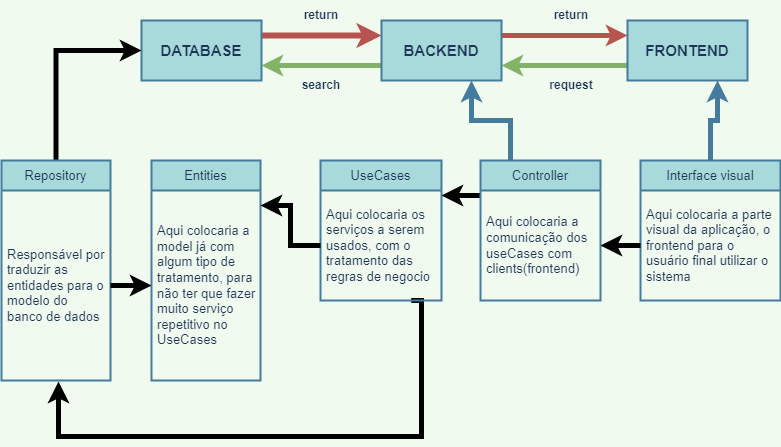

The diagram above was exported from draw.io. Its source (the exported page's mxGraphModel, read from the mxfile embedded in the PNG):
<mxGraphModel dx="1434" dy="699" grid="0" gridSize="10" guides="1" tooltips="1" connect="1" arrows="1" fold="1" page="1" pageScale="1" pageWidth="827" pageHeight="1169" background="#F1FAEE" math="0" shadow="0">
  <root>
    <mxCell id="0" />
    <mxCell id="1" parent="0" />
    <mxCell id="i2icySrOcHKh7u-nuGST-8" style="edgeStyle=orthogonalEdgeStyle;rounded=0;orthogonalLoop=1;jettySize=auto;html=1;exitX=1;exitY=0.25;exitDx=0;exitDy=0;entryX=0;entryY=0.25;entryDx=0;entryDy=0;fillColor=#f8cecc;strokeColor=#b85450;strokeWidth=6;labelBackgroundColor=#F1FAEE;fontColor=#1D3557;" parent="1" source="i2icySrOcHKh7u-nuGST-1" target="i2icySrOcHKh7u-nuGST-2" edge="1">
      <mxGeometry relative="1" as="geometry" />
    </mxCell>
    <mxCell id="i2icySrOcHKh7u-nuGST-1" value="&lt;font style=&quot;font-size: 15px;&quot;&gt;DATABASE&lt;/font&gt;" style="rounded=0;whiteSpace=wrap;html=1;fontStyle=1;strokeWidth=2;fillColor=#A8DADC;strokeColor=#457B9D;fontColor=#1D3557;" parent="1" vertex="1">
      <mxGeometry x="156" y="96" width="120" height="60" as="geometry" />
    </mxCell>
    <mxCell id="i2icySrOcHKh7u-nuGST-6" style="edgeStyle=orthogonalEdgeStyle;rounded=0;orthogonalLoop=1;jettySize=auto;html=1;exitX=0;exitY=0.75;exitDx=0;exitDy=0;entryX=1;entryY=0.75;entryDx=0;entryDy=0;fillColor=#d5e8d4;strokeColor=#82b366;strokeWidth=5;labelBackgroundColor=#F1FAEE;fontColor=#1D3557;" parent="1" source="i2icySrOcHKh7u-nuGST-2" target="i2icySrOcHKh7u-nuGST-1" edge="1">
      <mxGeometry relative="1" as="geometry" />
    </mxCell>
    <mxCell id="i2icySrOcHKh7u-nuGST-9" style="edgeStyle=orthogonalEdgeStyle;rounded=0;orthogonalLoop=1;jettySize=auto;html=1;exitX=1;exitY=0.25;exitDx=0;exitDy=0;entryX=0;entryY=0.25;entryDx=0;entryDy=0;strokeWidth=5;fillColor=#f8cecc;strokeColor=#b85450;labelBackgroundColor=#F1FAEE;fontColor=#1D3557;" parent="1" source="i2icySrOcHKh7u-nuGST-2" target="i2icySrOcHKh7u-nuGST-3" edge="1">
      <mxGeometry relative="1" as="geometry" />
    </mxCell>
    <mxCell id="i2icySrOcHKh7u-nuGST-2" value="&lt;font style=&quot;font-size: 15px;&quot;&gt;BACKEND&lt;/font&gt;" style="rounded=0;whiteSpace=wrap;html=1;fontStyle=1;strokeWidth=2;fillColor=#A8DADC;strokeColor=#457B9D;fontColor=#1D3557;" parent="1" vertex="1">
      <mxGeometry x="396" y="96" width="120" height="60" as="geometry" />
    </mxCell>
    <mxCell id="i2icySrOcHKh7u-nuGST-7" style="edgeStyle=orthogonalEdgeStyle;rounded=0;orthogonalLoop=1;jettySize=auto;html=1;exitX=0;exitY=0.75;exitDx=0;exitDy=0;entryX=1;entryY=0.75;entryDx=0;entryDy=0;fillColor=#d5e8d4;strokeColor=#82b366;strokeWidth=5;fontStyle=0;labelBackgroundColor=#F1FAEE;fontColor=#1D3557;" parent="1" source="i2icySrOcHKh7u-nuGST-3" target="i2icySrOcHKh7u-nuGST-2" edge="1">
      <mxGeometry relative="1" as="geometry" />
    </mxCell>
    <mxCell id="i2icySrOcHKh7u-nuGST-3" value="&lt;font style=&quot;font-size: 15px;&quot;&gt;FRONTEND&lt;/font&gt;" style="rounded=0;whiteSpace=wrap;html=1;fontStyle=1;fontSize=13;labelBackgroundColor=none;strokeWidth=2;fillColor=#A8DADC;strokeColor=#457B9D;fontColor=#1D3557;" parent="1" vertex="1">
      <mxGeometry x="642" y="96" width="120" height="60" as="geometry" />
    </mxCell>
    <mxCell id="i2icySrOcHKh7u-nuGST-10" value="&lt;b&gt;request&lt;/b&gt;" style="text;html=1;strokeColor=none;fillColor=none;align=center;verticalAlign=middle;whiteSpace=wrap;rounded=0;fontColor=#1D3557;" parent="1" vertex="1">
      <mxGeometry x="556" y="146" width="60" height="30" as="geometry" />
    </mxCell>
    <mxCell id="i2icySrOcHKh7u-nuGST-12" value="&lt;b&gt;search&lt;br&gt;&lt;/b&gt;" style="text;html=1;strokeColor=none;fillColor=none;align=center;verticalAlign=middle;whiteSpace=wrap;rounded=0;fontColor=#1D3557;" parent="1" vertex="1">
      <mxGeometry x="306" y="146" width="60" height="30" as="geometry" />
    </mxCell>
    <mxCell id="i2icySrOcHKh7u-nuGST-13" value="&lt;b&gt;return&lt;/b&gt;" style="text;html=1;strokeColor=none;fillColor=none;align=center;verticalAlign=middle;whiteSpace=wrap;rounded=0;fontColor=#1D3557;" parent="1" vertex="1">
      <mxGeometry x="306" y="76" width="60" height="30" as="geometry" />
    </mxCell>
    <mxCell id="i2icySrOcHKh7u-nuGST-14" value="&lt;b&gt;return&lt;/b&gt;" style="text;html=1;strokeColor=none;fillColor=none;align=center;verticalAlign=middle;whiteSpace=wrap;rounded=0;fontColor=#1D3557;" parent="1" vertex="1">
      <mxGeometry x="556" y="76" width="60" height="30" as="geometry" />
    </mxCell>
    <mxCell id="i2icySrOcHKh7u-nuGST-20" value="Entities&lt;br&gt;" style="swimlane;fontStyle=0;childLayout=stackLayout;horizontal=1;startSize=30;horizontalStack=0;resizeParent=1;resizeParentMax=0;resizeLast=0;collapsible=1;marginBottom=0;whiteSpace=wrap;html=1;labelBackgroundColor=none;strokeWidth=2;fontSize=13;fillColor=#A8DADC;strokeColor=#457B9D;fontColor=#1D3557;" parent="1" vertex="1">
      <mxGeometry x="166" y="236" width="109" height="220" as="geometry" />
    </mxCell>
    <mxCell id="i2icySrOcHKh7u-nuGST-21" value="Aqui colocaria a model já com algum tipo de tratamento, para não ter que fazer muito serviço repetitivo no UseCases" style="text;strokeColor=none;fillColor=none;align=left;verticalAlign=middle;spacingLeft=4;spacingRight=4;overflow=hidden;points=[[0,0.5],[1,0.5]];portConstraint=eastwest;rotatable=0;whiteSpace=wrap;html=1;labelBackgroundColor=none;strokeWidth=2;fontSize=13;fontColor=#1D3557;" parent="i2icySrOcHKh7u-nuGST-20" vertex="1">
      <mxGeometry y="30" width="109" height="190" as="geometry" />
    </mxCell>
    <mxCell id="DXWu7uD8F20fMXFTt2WC-7" style="edgeStyle=orthogonalEdgeStyle;rounded=0;orthogonalLoop=1;jettySize=auto;html=1;exitX=0.75;exitY=1;exitDx=0;exitDy=0;entryX=0.523;entryY=1.005;entryDx=0;entryDy=0;entryPerimeter=0;strokeWidth=5;" edge="1" parent="1" source="i2icySrOcHKh7u-nuGST-24" target="DXWu7uD8F20fMXFTt2WC-3">
      <mxGeometry relative="1" as="geometry">
        <Array as="points">
          <mxPoint x="436" y="512" />
          <mxPoint x="73" y="512" />
        </Array>
      </mxGeometry>
    </mxCell>
    <mxCell id="i2icySrOcHKh7u-nuGST-24" value="UseCases&lt;br&gt;" style="swimlane;fontStyle=0;childLayout=stackLayout;horizontal=1;startSize=30;horizontalStack=0;resizeParent=1;resizeParentMax=0;resizeLast=0;collapsible=1;marginBottom=0;whiteSpace=wrap;html=1;labelBackgroundColor=none;strokeWidth=2;fontSize=13;fillColor=#A8DADC;strokeColor=#457B9D;fontColor=#1D3557;" parent="1" vertex="1">
      <mxGeometry x="335" y="236" width="121" height="140" as="geometry" />
    </mxCell>
    <mxCell id="i2icySrOcHKh7u-nuGST-25" value="Aqui colocaria os serviços a serem usados, com o tratamento das regras de negocio&lt;br&gt;" style="text;strokeColor=none;fillColor=none;align=left;verticalAlign=middle;spacingLeft=4;spacingRight=4;overflow=hidden;points=[[0,0.5],[1,0.5]];portConstraint=eastwest;rotatable=0;whiteSpace=wrap;html=1;labelBackgroundColor=none;strokeWidth=2;fontSize=13;fontColor=#1D3557;" parent="i2icySrOcHKh7u-nuGST-24" vertex="1">
      <mxGeometry y="30" width="121" height="110" as="geometry" />
    </mxCell>
    <mxCell id="i2icySrOcHKh7u-nuGST-97" style="edgeStyle=orthogonalEdgeStyle;rounded=0;orthogonalLoop=1;jettySize=auto;html=1;exitX=0.25;exitY=0;exitDx=0;exitDy=0;entryX=0.75;entryY=1;entryDx=0;entryDy=0;strokeWidth=5;fontSize=13;fillColor=#A8DADC;strokeColor=#457B9D;labelBackgroundColor=#F1FAEE;fontColor=#1D3557;" parent="1" source="i2icySrOcHKh7u-nuGST-29" target="i2icySrOcHKh7u-nuGST-2" edge="1">
      <mxGeometry relative="1" as="geometry" />
    </mxCell>
    <mxCell id="DXWu7uD8F20fMXFTt2WC-9" style="edgeStyle=orthogonalEdgeStyle;rounded=0;orthogonalLoop=1;jettySize=auto;html=1;exitX=0;exitY=0.25;exitDx=0;exitDy=0;entryX=1;entryY=0.25;entryDx=0;entryDy=0;strokeWidth=5;" edge="1" parent="1" source="i2icySrOcHKh7u-nuGST-29" target="i2icySrOcHKh7u-nuGST-24">
      <mxGeometry relative="1" as="geometry" />
    </mxCell>
    <mxCell id="i2icySrOcHKh7u-nuGST-29" value="Controller" style="swimlane;fontStyle=0;childLayout=stackLayout;horizontal=1;startSize=30;horizontalStack=0;resizeParent=1;resizeParentMax=0;resizeLast=0;collapsible=1;marginBottom=0;whiteSpace=wrap;html=1;labelBackgroundColor=none;strokeWidth=2;fontSize=13;fillColor=#A8DADC;strokeColor=#457B9D;fontColor=#1D3557;" parent="1" vertex="1">
      <mxGeometry x="495" y="236" width="120" height="140" as="geometry" />
    </mxCell>
    <mxCell id="i2icySrOcHKh7u-nuGST-30" value="Aqui colocaria a comunicação dos useCases com clients(frontend)" style="text;strokeColor=none;fillColor=none;align=left;verticalAlign=middle;spacingLeft=4;spacingRight=4;overflow=hidden;points=[[0,0.5],[1,0.5]];portConstraint=eastwest;rotatable=0;whiteSpace=wrap;html=1;labelBackgroundColor=none;strokeWidth=2;fontSize=13;fontColor=#1D3557;" parent="i2icySrOcHKh7u-nuGST-29" vertex="1">
      <mxGeometry y="30" width="120" height="110" as="geometry" />
    </mxCell>
    <mxCell id="i2icySrOcHKh7u-nuGST-95" style="edgeStyle=orthogonalEdgeStyle;rounded=0;orthogonalLoop=1;jettySize=auto;html=1;exitX=0.5;exitY=0;exitDx=0;exitDy=0;entryX=0.75;entryY=1;entryDx=0;entryDy=0;strokeWidth=5;fontSize=13;fillColor=#A8DADC;strokeColor=#457B9D;labelBackgroundColor=#F1FAEE;fontColor=#1D3557;" parent="1" source="i2icySrOcHKh7u-nuGST-61" target="i2icySrOcHKh7u-nuGST-3" edge="1">
      <mxGeometry relative="1" as="geometry" />
    </mxCell>
    <mxCell id="i2icySrOcHKh7u-nuGST-61" value="Interface visual" style="swimlane;fontStyle=0;childLayout=stackLayout;horizontal=1;startSize=30;horizontalStack=0;resizeParent=1;resizeParentMax=0;resizeLast=0;collapsible=1;marginBottom=0;whiteSpace=wrap;html=1;labelBackgroundColor=none;strokeWidth=2;fontSize=13;fillColor=#A8DADC;strokeColor=#457B9D;fontColor=#1D3557;" parent="1" vertex="1">
      <mxGeometry x="655" y="236" width="140" height="140" as="geometry" />
    </mxCell>
    <mxCell id="i2icySrOcHKh7u-nuGST-63" value="Aqui colocaria a parte visual da aplicação, o frontend para o usuário final utilizar o sistema" style="text;strokeColor=none;fillColor=none;align=left;verticalAlign=middle;spacingLeft=4;spacingRight=4;overflow=hidden;points=[[0,0.5],[1,0.5]];portConstraint=eastwest;rotatable=0;whiteSpace=wrap;html=1;labelBackgroundColor=none;strokeWidth=2;fontSize=13;fontColor=#1D3557;" parent="i2icySrOcHKh7u-nuGST-61" vertex="1">
      <mxGeometry y="30" width="140" height="110" as="geometry" />
    </mxCell>
    <mxCell id="i2icySrOcHKh7u-nuGST-84" style="edgeStyle=orthogonalEdgeStyle;rounded=0;orthogonalLoop=1;jettySize=auto;html=1;exitX=0;exitY=0.5;exitDx=0;exitDy=0;entryX=1;entryY=0.5;entryDx=0;entryDy=0;strokeWidth=5;fontSize=13;labelBackgroundColor=#F1FAEE;strokeColor=#000000;fontColor=#1D3557;" parent="1" source="i2icySrOcHKh7u-nuGST-63" target="i2icySrOcHKh7u-nuGST-30" edge="1">
      <mxGeometry relative="1" as="geometry" />
    </mxCell>
    <mxCell id="DXWu7uD8F20fMXFTt2WC-8" style="edgeStyle=orthogonalEdgeStyle;rounded=0;orthogonalLoop=1;jettySize=auto;html=1;exitX=0.5;exitY=0;exitDx=0;exitDy=0;entryX=0;entryY=0.5;entryDx=0;entryDy=0;strokeWidth=5;" edge="1" parent="1" source="DXWu7uD8F20fMXFTt2WC-2" target="i2icySrOcHKh7u-nuGST-1">
      <mxGeometry relative="1" as="geometry" />
    </mxCell>
    <mxCell id="DXWu7uD8F20fMXFTt2WC-2" value="Repository" style="swimlane;fontStyle=0;childLayout=stackLayout;horizontal=1;startSize=30;horizontalStack=0;resizeParent=1;resizeParentMax=0;resizeLast=0;collapsible=1;marginBottom=0;whiteSpace=wrap;html=1;labelBackgroundColor=none;strokeWidth=2;fontSize=13;fillColor=#A8DADC;strokeColor=#457B9D;fontColor=#1D3557;" vertex="1" parent="1">
      <mxGeometry x="16" y="236" width="109" height="220" as="geometry" />
    </mxCell>
    <mxCell id="DXWu7uD8F20fMXFTt2WC-3" value="Responsável por traduzir as entidades para o modelo do banco de dados" style="text;strokeColor=none;fillColor=none;align=left;verticalAlign=middle;spacingLeft=4;spacingRight=4;overflow=hidden;points=[[0,0.5],[1,0.5]];portConstraint=eastwest;rotatable=0;whiteSpace=wrap;html=1;labelBackgroundColor=none;strokeWidth=2;fontSize=13;fontColor=#1D3557;" vertex="1" parent="DXWu7uD8F20fMXFTt2WC-2">
      <mxGeometry y="30" width="109" height="190" as="geometry" />
    </mxCell>
    <mxCell id="DXWu7uD8F20fMXFTt2WC-4" style="edgeStyle=orthogonalEdgeStyle;rounded=0;orthogonalLoop=1;jettySize=auto;html=1;exitX=1;exitY=0.5;exitDx=0;exitDy=0;entryX=0;entryY=0.5;entryDx=0;entryDy=0;strokeWidth=5;" edge="1" parent="1" source="DXWu7uD8F20fMXFTt2WC-3" target="i2icySrOcHKh7u-nuGST-21">
      <mxGeometry relative="1" as="geometry" />
    </mxCell>
    <mxCell id="DXWu7uD8F20fMXFTt2WC-5" style="edgeStyle=orthogonalEdgeStyle;rounded=0;orthogonalLoop=1;jettySize=auto;html=1;exitX=0;exitY=0.5;exitDx=0;exitDy=0;entryX=1;entryY=0.079;entryDx=0;entryDy=0;entryPerimeter=0;strokeWidth=5;" edge="1" parent="1" source="i2icySrOcHKh7u-nuGST-25" target="i2icySrOcHKh7u-nuGST-21">
      <mxGeometry relative="1" as="geometry" />
    </mxCell>
  </root>
</mxGraphModel>